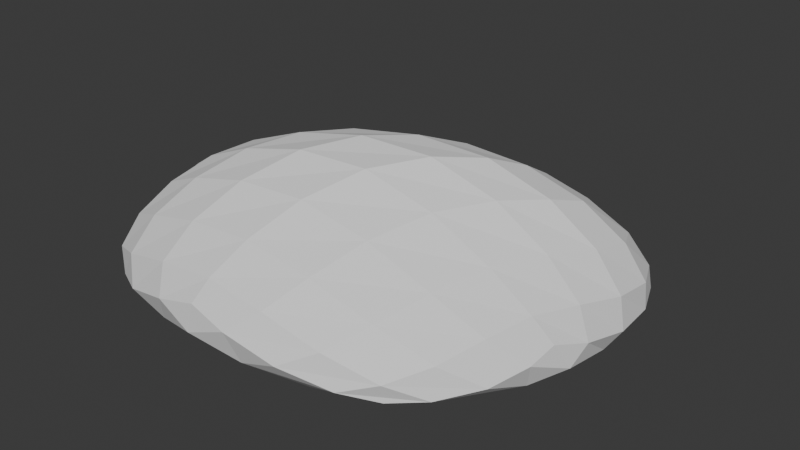 # Source: BurntObject.blend  (saved by Blender 4.2.66; exported with 4.5.12 LTS)
import bpy
from mathutils import Matrix  # noqa: F401  (used for matrix-valued properties, if any)

bpy.ops.wm.read_factory_settings(use_empty=True)
scene = bpy.context.scene
scene.name = 'Scene'

# ---- collections
col_collection = bpy.data.collections.new('Collection'); scene.collection.children.link(col_collection)

# ---- world
world_world = bpy.data.worlds.new('World'); scene.world = world_world
world_world.use_nodes = True; world_world.node_tree.nodes.clear()
_N = world_world.node_tree.nodes; _L = world_world.node_tree.links
n0 = _N.new('ShaderNodeOutputWorld'); n0.name = 'World Output'; n0.location = (300, 300)
n1 = _N.new('ShaderNodeBackground'); n1.name = 'Background'; n1.location = (10, 300)
n1.inputs[0].default_value = (0.05088, 0.05088, 0.05088, 1.0)
_L.new(n1.outputs[0], n0.inputs[0])
n0.is_active_output = True
world_world.color = (0.05088, 0.05088, 0.05088)
world_world.sun_shadow_jitter_overblur = 0.0

# ---- meshes
me_cube_001 = bpy.data.meshes.new('Cube.001')
me_cube_001.from_pydata([(-2.854, -0.667, -0.3159), (-5.04, -4.122, 0.6887), (-1.619, 4.144, 0.3093), (-2.623, 1.687, 2.413), (1.079, -1.148, -0.5314), (2.922, -4.327, 0.3794), (2.105, 4.198, -0.4028), (4.875, 2.81, 0.5292), (-4.628, -2.26, 2.661), (2.515, 1.783, 3.076), (4.805, -1.184, 0.9424), (-1.267, -5.477, 1.566), (0.4604, -1.99, 3.892), (-2.068, 3.386, 0.1141), (-2.512, 2.064, -0.103), (-2.785, 0.5395, -0.2582), (-3.513, -1.575, -0.1368), (-4.264, -2.685, 0.1384), (-4.822, -3.604, 0.4277), (-4.539, -1.531, 2.654), (-4.135, -0.4342, 2.61), (-3.395, 0.7677, 2.528), (-2.635, 2.345, 1.945), (-2.43, 3.163, 1.311), (-2.019, 3.841, 0.716), (1.465, 4.754, -0.2836), (0.4823, 5.018, -0.07836), (-0.6828, 4.727, 0.1393), (3.357, 2.264, 2.538), (4.208, 2.737, 1.758), (4.722, 2.912, 1.015), (4.372, 3.25, 0.2777), (3.552, 3.724, 0.007881), (2.724, 4.089, -0.2437), (1.466, 0.09858, -0.6261), (1.84, 1.771, -0.6676), (2.048, 3.29, -0.574), (4.693, -1.855, 0.7165), (4.32, -2.786, 0.5134), (3.648, -3.729, 0.4134), (2.642, -3.958, 0.1489), (2.114, -3.166, -0.122), (1.531, -2.099, -0.3691), (-2.101, -0.9488, -0.4509), (-0.9967, -1.219, -0.5394), (0.1813, -1.266, -0.5536), (-2.305, -5.501, 1.307), (-3.546, -5.271, 0.9848), (-4.533, -4.736, 0.7665), (-5.342, -3.763, 1.003), (-5.379, -3.216, 1.534), (-5.076, -2.682, 2.167), (-1.563, 1.876, 2.672), (-0.03084, 1.978, 2.921), (1.483, 1.911, 3.063), (5.179, 2.021, 0.4375), (5.278, 0.8602, 0.468), (5.105, -0.3168, 0.6851), (2.169, -4.919, 0.611), (0.9792, -5.376, 0.9436), (-0.3062, -5.535, 1.3), (-0.2374, -3.212, 3.422), (-0.7565, -4.315, 2.754), (-1.098, -5.104, 2.073), (2.427, 1.126, 3.467), (2.021, 0.2129, 3.839), (1.29, -0.8331, 4.015), (2.05, -1.765, 3.293), (3.398, -1.561, 2.403), (4.344, -1.359, 1.535), (-3.934, -2.404, 3.114), (-2.714, -2.406, 3.627), (-1.188, -2.236, 3.96), (-4.714, -0.1521, 0.9798), (-3.83, -0.3122, 0.07136), (-4.742, -1.511, 0.4337), (-5.288, -2.748, 0.7291), (-5.374, -2.017, 1.249), (-5.146, -1.67, 1.939), (-4.71, -0.3011, 1.851), (-3.849, 1.162, 1.878), (-3.703, 1.809, 1.191), (-3.019, 2.64, 0.585), (-3.645, 1.162, 0.3445), (1.412, 4.315, 1.175), (-0.6249, 4.67, 0.6524), (-0.7422, 3.999, 1.314), (-1.076, 2.995, 2.046), (0.6752, 3.156, 2.159), (2.267, 2.848, 2.323), (3.106, 3.561, 1.507), (3.844, 3.721, 0.7943), (2.791, 4.4, 0.48), (2.006, 4.852, 0.07982), (0.8632, 5.035, 0.4291), (4.132, 0.1351, -0.3007), (3.028, 2.766, -0.4647), (3.99, 2.323, -0.2633), (4.76, 2.122, 0.005896), (4.972, 0.6269, -0.01239), (4.989, -0.7841, 0.2439), (4.493, -1.629, 0.04809), (3.695, -2.833, 0.0478), (3.237, -1.759, -0.2445), (2.425, -0.72, -0.4739), (2.949, 1.037, -0.5409), (-1.393, -4.472, 0.08737), (0.2509, -2.801, -0.3281), (0.6243, -4.03, -0.02935), (1.355, -4.767, 0.2997), (-0.09186, -5.272, 0.5174), (-1.405, -5.54, 0.849), (-2.708, -5.138, 0.5064), (-3.939, -4.448, 0.3609), (-3.196, -3.67, 0.02797), (-2.587, -2.449, -0.2599), (-1.232, -2.913, -0.3074), (-0.9948, 3.944, -0.2064), (0.09312, 4.128, -0.4221), (1.097, 3.838, -0.5523), (-1.393, 2.524, -0.4165), (-0.3046, 2.579, -0.6083), (0.7638, 2.307, -0.6912), (-1.746, 0.7837, -0.5011), (-0.679, 0.693, -0.6436), (0.4144, 0.5013, -0.6829), (-1.87, -3.374, 3.428), (-3.322, -3.423, 3.085), (-4.439, -3.231, 2.6), (-2.358, -4.387, 2.697), (-3.76, -4.315, 2.363), (-4.81, -3.956, 1.932), (-2.561, -5.116, 1.947), (-3.875, -4.967, 1.625), (-4.847, -4.514, 1.294), (3.998, -2.477, 1.388), (2.881, -2.823, 2.178), (1.41, -3.04, 2.941), (3.584, -3.548, 1.127), (2.386, -3.994, 1.803), (0.8826, -4.21, 2.409), (2.954, -4.443, 0.8723), (1.787, -4.903, 1.378), (0.3789, -5.078, 1.836), (5.141, 1.969, 1.135), (4.639, 1.806, 2.005), (3.698, 1.472, 2.863), (5.123, 0.9001, 1.261), (4.506, 0.7727, 2.233), (3.447, 0.5173, 3.178), (4.783, -0.2288, 1.441), (4.007, -0.3516, 2.397), (2.807, -0.5653, 3.354), (0.9156, 0.9425, 3.637), (-0.7252, 0.8273, 3.466), (-2.27, 0.7211, 3.072), (0.3364, -0.06325, 4.014), (-1.404, -0.2824, 3.781), (-2.973, -0.4219, 3.279), (-0.4018, -1.122, 4.145), (-2.066, -1.357, 3.852), (-3.496, -1.474, 3.316)], [], [(74, 75, 73, 83), (76, 77, 73, 75), (78, 79, 73, 77), (80, 81, 73, 79), (82, 83, 73, 81), (0, 16, 74, 15), (16, 17, 75, 74), (15, 74, 83, 14), (1, 49, 76, 18), (49, 50, 77, 76), (18, 76, 75, 17), (8, 19, 78, 51), (19, 20, 79, 78), (51, 78, 77, 50), (3, 22, 80, 21), (22, 23, 81, 80), (21, 80, 79, 20), (2, 13, 82, 24), (13, 14, 83, 82), (24, 82, 81, 23), (85, 86, 84, 94), (87, 88, 84, 86), (89, 90, 84, 88), (91, 92, 84, 90), (93, 94, 84, 92), (2, 24, 85, 27), (24, 23, 86, 85), (27, 85, 94, 26), (3, 52, 87, 22), (52, 53, 88, 87), (22, 87, 86, 23), (9, 28, 89, 54), (28, 29, 90, 89), (54, 89, 88, 53), (7, 31, 91, 30), (31, 32, 92, 91), (30, 91, 90, 29), (6, 25, 93, 33), (25, 26, 94, 93), (33, 93, 92, 32), (96, 97, 95, 105), (98, 99, 95, 97), (100, 101, 95, 99), (102, 103, 95, 101), (104, 105, 95, 103), (6, 33, 96, 36), (33, 32, 97, 96), (36, 96, 105, 35), (7, 55, 98, 31), (55, 56, 99, 98), (31, 98, 97, 32), (10, 37, 100, 57), (37, 38, 101, 100), (57, 100, 99, 56), (5, 40, 102, 39), (40, 41, 103, 102), (39, 102, 101, 38), (4, 34, 104, 42), (34, 35, 105, 104), (42, 104, 103, 41), (107, 108, 106, 116), (109, 110, 106, 108), (111, 112, 106, 110), (113, 114, 106, 112), (115, 116, 106, 114), (4, 42, 107, 45), (42, 41, 108, 107), (45, 107, 116, 44), (5, 58, 109, 40), (58, 59, 110, 109), (40, 109, 108, 41), (11, 46, 111, 60), (46, 47, 112, 111), (60, 111, 110, 59), (1, 18, 113, 48), (18, 17, 114, 113), (48, 113, 112, 47), (0, 43, 115, 16), (43, 44, 116, 115), (16, 115, 114, 17), (117, 118, 121, 120), (118, 119, 122, 121), (120, 121, 124, 123), (121, 122, 125, 124), (2, 27, 117, 13), (27, 26, 118, 117), (26, 25, 119, 118), (25, 6, 36, 119), (119, 36, 35, 122), (122, 35, 34, 125), (125, 34, 4, 45), (124, 125, 45, 44), (123, 124, 44, 43), (15, 123, 43, 0), (14, 120, 123, 15), (13, 117, 120, 14), (126, 127, 130, 129), (127, 128, 131, 130), (129, 130, 133, 132), (130, 131, 134, 133), (12, 72, 126, 61), (72, 71, 127, 126), (71, 70, 128, 127), (70, 8, 51, 128), (128, 51, 50, 131), (131, 50, 49, 134), (134, 49, 1, 48), (133, 134, 48, 47), (132, 133, 47, 46), (63, 132, 46, 11), (62, 129, 132, 63), (61, 126, 129, 62), (135, 136, 139, 138), (136, 137, 140, 139), (138, 139, 142, 141), (139, 140, 143, 142), (10, 69, 135, 37), (69, 68, 136, 135), (68, 67, 137, 136), (67, 12, 61, 137), (137, 61, 62, 140), (140, 62, 63, 143), (143, 63, 11, 60), (142, 143, 60, 59), (141, 142, 59, 58), (39, 141, 58, 5), (38, 138, 141, 39), (37, 135, 138, 38), (144, 145, 148, 147), (145, 146, 149, 148), (147, 148, 151, 150), (148, 149, 152, 151), (7, 30, 144, 55), (30, 29, 145, 144), (29, 28, 146, 145), (28, 9, 64, 146), (146, 64, 65, 149), (149, 65, 66, 152), (152, 66, 12, 67), (151, 152, 67, 68), (150, 151, 68, 69), (57, 150, 69, 10), (56, 147, 150, 57), (55, 144, 147, 56), (153, 154, 157, 156), (154, 155, 158, 157), (156, 157, 160, 159), (157, 158, 161, 160), (9, 54, 153, 64), (54, 53, 154, 153), (53, 52, 155, 154), (52, 3, 21, 155), (155, 21, 20, 158), (158, 20, 19, 161), (161, 19, 8, 70), (160, 161, 70, 71), (159, 160, 71, 72), (66, 159, 72, 12), (65, 156, 159, 66), (64, 153, 156, 65)])
_uv = me_cube_001.uv_layers.new(name='UVMap')
_uv.uv.foreach_set('vector', [0.4432, 0.06207, 0.5092, 0.05805, 0.526, 0.125, 0.4473, 0.125, 0.5689, 0.04601, 0.5804, 0.08941, 0.526, 0.125, 0.5092, 0.05805, 0.6011, 0.125, 0.5812, 0.1606, 0.526, 0.125, 0.5804, 0.08941, 0.5721, 0.204, 0.5137, 0.1919, 0.526, 0.125, 0.5812, 0.1606, 0.4463, 0.1879, 0.4473, 0.125, 0.526, 0.125, 0.5137, 0.1919, 0.375, 0.0, 0.4375, 0.0, 0.4432, 0.06207, 0.375, 0.0625, 0.4375, 0.0, 0.5, 0.0, 0.5092, 0.05805, 0.4432, 0.06207, 0.375, 0.0625, 0.4432, 0.06207, 0.4473, 0.125, 0.375, 0.125, 0.625, 0.0, 0.625, 0.03125, 0.5689, 0.04601, 0.5625, 0.0, 0.625, 0.03125, 0.625, 0.0625, 0.5804, 0.08941, 0.5689, 0.04601, 0.5625, 0.0, 0.5689, 0.04601, 0.5092, 0.05805, 0.5, 0.0, 0.625, 0.125, 0.625, 0.1563, 0.6011, 0.125, 0.625, 0.09375, 0.625, 0.1563, 0.625, 0.1875, 0.5812, 0.1606, 0.6011, 0.125, 0.625, 0.09375, 0.6011, 0.125, 0.5804, 0.08941, 0.625, 0.0625, 0.625, 0.25, 0.5701, 0.25, 0.5721, 0.204, 0.625, 0.2188, 0.5701, 0.25, 0.5111, 0.25, 0.5137, 0.1919, 0.5721, 0.204, 0.625, 0.2188, 0.5721, 0.204, 0.5812, 0.1606, 0.625, 0.1875, 0.375, 0.25, 0.375, 0.1875, 0.4463, 0.1879, 0.4451, 0.25, 0.375, 0.1875, 0.375, 0.125, 0.4473, 0.125, 0.4463, 0.1879, 0.4451, 0.25, 0.4463, 0.1879, 0.5137, 0.1919, 0.5111, 0.25, 0.4464, 0.3121, 0.5138, 0.3081, 0.527, 0.375, 0.4482, 0.375, 0.5722, 0.296, 0.5813, 0.3394, 0.527, 0.375, 0.5138, 0.3081, 0.6013, 0.375, 0.5813, 0.4106, 0.527, 0.375, 0.5813, 0.3394, 0.5721, 0.4541, 0.5138, 0.442, 0.527, 0.375, 0.5813, 0.4106, 0.4464, 0.4379, 0.4482, 0.375, 0.527, 0.375, 0.5138, 0.442, 0.375, 0.25, 0.4451, 0.25, 0.4464, 0.3121, 0.375, 0.3125, 0.4451, 0.25, 0.5111, 0.25, 0.5138, 0.3081, 0.4464, 0.3121, 0.375, 0.3125, 0.4464, 0.3121, 0.4482, 0.375, 0.375, 0.375, 0.625, 0.25, 0.625, 0.2813, 0.5722, 0.296, 0.5701, 0.25, 0.625, 0.2813, 0.625, 0.3125, 0.5813, 0.3394, 0.5722, 0.296, 0.5701, 0.25, 0.5722, 0.296, 0.5138, 0.3081, 0.5111, 0.25, 0.625, 0.375, 0.625, 0.4063, 0.6013, 0.375, 0.625, 0.3438, 0.625, 0.4063, 0.625, 0.4375, 0.5813, 0.4106, 0.6013, 0.375, 0.625, 0.3438, 0.6013, 0.375, 0.5813, 0.3394, 0.625, 0.3125, 0.625, 0.5, 0.5694, 0.5012, 0.5721, 0.4541, 0.625, 0.4688, 0.5694, 0.5012, 0.511, 0.5004, 0.5138, 0.442, 0.5721, 0.4541, 0.625, 0.4688, 0.5721, 0.4541, 0.5813, 0.4106, 0.625, 0.4375, 0.375, 0.5, 0.375, 0.4375, 0.4464, 0.4379, 0.4456, 0.5001, 0.375, 0.4375, 0.375, 0.375, 0.4482, 0.375, 0.4464, 0.4379, 0.4456, 0.5001, 0.4464, 0.4379, 0.5138, 0.442, 0.511, 0.5004, 0.448, 0.5622, 0.5135, 0.5591, 0.5263, 0.625, 0.4504, 0.625, 0.5695, 0.55, 0.5785, 0.5942, 0.5263, 0.625, 0.5135, 0.5591, 0.6012, 0.625, 0.5785, 0.6558, 0.5263, 0.625, 0.5785, 0.5942, 0.5695, 0.7, 0.5135, 0.6909, 0.5263, 0.625, 0.5785, 0.6558, 0.448, 0.6878, 0.4504, 0.625, 0.5263, 0.625, 0.5135, 0.6909, 0.375, 0.5, 0.4456, 0.5001, 0.448, 0.5622, 0.3798, 0.5625, 0.4456, 0.5001, 0.511, 0.5004, 0.5135, 0.5591, 0.448, 0.5622, 0.3798, 0.5625, 0.448, 0.5622, 0.4504, 0.625, 0.3813, 0.625, 0.625, 0.5, 0.6161, 0.541, 0.5695, 0.55, 0.5694, 0.5012, 0.6161, 0.541, 0.6186, 0.5777, 0.5785, 0.5942, 0.5695, 0.55, 0.5694, 0.5012, 0.5695, 0.55, 0.5135, 0.5591, 0.511, 0.5004, 0.6396, 0.625, 0.6289, 0.6434, 0.6012, 0.625, 0.6289, 0.6066, 0.6289, 0.6434, 0.6186, 0.6723, 0.5785, 0.6558, 0.6012, 0.625, 0.6289, 0.6066, 0.6012, 0.625, 0.5785, 0.5942, 0.6186, 0.5777, 0.625, 0.75, 0.5694, 0.7488, 0.5695, 0.7, 0.6161, 0.709, 0.5694, 0.7488, 0.511, 0.7496, 0.5135, 0.6909, 0.5695, 0.7, 0.6161, 0.709, 0.5695, 0.7, 0.5785, 0.6558, 0.6186, 0.6723, 0.375, 0.75, 0.3798, 0.6875, 0.448, 0.6878, 0.4456, 0.7499, 0.3798, 0.6875, 0.3813, 0.625, 0.4504, 0.625, 0.448, 0.6878, 0.4456, 0.7499, 0.448, 0.6878, 0.5135, 0.6909, 0.511, 0.7496, 0.4463, 0.8121, 0.5137, 0.808, 0.526, 0.875, 0.4473, 0.875, 0.5721, 0.7959, 0.5812, 0.8394, 0.526, 0.875, 0.5137, 0.808, 0.6011, 0.875, 0.5804, 0.9106, 0.526, 0.875, 0.5812, 0.8394, 0.5689, 0.954, 0.5092, 0.9419, 0.526, 0.875, 0.5804, 0.9106, 0.4432, 0.9379, 0.4473, 0.875, 0.526, 0.875, 0.5092, 0.9419, 0.375, 0.75, 0.4456, 0.7499, 0.4463, 0.8121, 0.375, 0.8125, 0.4456, 0.7499, 0.511, 0.7496, 0.5137, 0.808, 0.4463, 0.8121, 0.375, 0.8125, 0.4463, 0.8121, 0.4473, 0.875, 0.375, 0.875, 0.625, 0.75, 0.625, 0.7813, 0.5721, 0.7959, 0.5694, 0.7488, 0.625, 0.7813, 0.625, 0.8125, 0.5812, 0.8394, 0.5721, 0.7959, 0.5694, 0.7488, 0.5721, 0.7959, 0.5137, 0.808, 0.511, 0.7496, 0.625, 0.875, 0.625, 0.9063, 0.6011, 0.875, 0.625, 0.8438, 0.625, 0.9063, 0.625, 0.9375, 0.5804, 0.9106, 0.6011, 0.875, 0.625, 0.8438, 0.6011, 0.875, 0.5812, 0.8394, 0.625, 0.8125, 0.625, 1.0, 0.5625, 1.0, 0.5689, 0.954, 0.625, 0.9688, 0.5625, 1.0, 0.5, 1.0, 0.5092, 0.9419, 0.5689, 0.954, 0.625, 0.9688, 0.5689, 0.954, 0.5804, 0.9106, 0.625, 0.9375, 0.375, 1.0, 0.375, 0.9375, 0.4432, 0.9379, 0.4375, 1.0, 0.375, 0.9375, 0.375, 0.875, 0.4473, 0.875, 0.4432, 0.9379, 0.4375, 1.0, 0.4432, 0.9379, 0.5092, 0.9419, 0.5, 1.0, 0.1876, 0.5625, 0.2505, 0.5625, 0.2507, 0.625, 0.1876, 0.625, 0.2505, 0.5625, 0.3142, 0.5625, 0.3149, 0.625, 0.2507, 0.625, 0.1876, 0.625, 0.2507, 0.625, 0.2505, 0.6875, 0.1876, 0.6875, 0.2507, 0.625, 0.3149, 0.625, 0.3142, 0.6875, 0.2505, 0.6875, 0.125, 0.5, 0.1875, 0.5, 0.1876, 0.5625, 0.125, 0.5625, 0.1875, 0.5, 0.25, 0.5, 0.2505, 0.5625, 0.1876, 0.5625, 0.25, 0.5, 0.3125, 0.5, 0.3142, 0.5625, 0.2505, 0.5625, 0.3125, 0.5, 0.375, 0.5, 0.3798, 0.5625, 0.3142, 0.5625, 0.3142, 0.5625, 0.3798, 0.5625, 0.3813, 0.625, 0.3149, 0.625, 0.3149, 0.625, 0.3813, 0.625, 0.3798, 0.6875, 0.3142, 0.6875, 0.3142, 0.6875, 0.3798, 0.6875, 0.375, 0.75, 0.3125, 0.75, 0.2505, 0.6875, 0.3142, 0.6875, 0.3125, 0.75, 0.25, 0.75, 0.1876, 0.6875, 0.2505, 0.6875, 0.25, 0.75, 0.1875, 0.75, 0.125, 0.6875, 0.1876, 0.6875, 0.1875, 0.75, 0.125, 0.75, 0.125, 0.625, 0.1876, 0.625, 0.1876, 0.6875, 0.125, 0.6875, 0.125, 0.5625, 0.1876, 0.5625, 0.1876, 0.625, 0.125, 0.625, 0.7813, 0.6563, 0.8125, 0.6562, 0.8125, 0.6875, 0.7813, 0.6875, 0.8125, 0.6562, 0.8438, 0.6562, 0.8438, 0.6875, 0.8125, 0.6875, 0.7813, 0.6875, 0.8125, 0.6875, 0.8125, 0.7188, 0.7813, 0.7188, 0.8125, 0.6875, 0.8438, 0.6875, 0.8438, 0.7188, 0.8125, 0.7188, 0.75, 0.625, 0.7813, 0.625, 0.7813, 0.6563, 0.75, 0.6563, 0.7813, 0.625, 0.8125, 0.625, 0.8125, 0.6562, 0.7813, 0.6563, 0.8125, 0.625, 0.8438, 0.625, 0.8438, 0.6562, 0.8125, 0.6562, 0.8438, 0.625, 0.875, 0.625, 0.875, 0.6563, 0.8438, 0.6562, 0.8438, 0.6562, 0.875, 0.6563, 0.875, 0.6875, 0.8438, 0.6875, 0.8438, 0.6875, 0.875, 0.6875, 0.875, 0.7188, 0.8438, 0.7188, 0.8438, 0.7188, 0.875, 0.7188, 0.875, 0.75, 0.8438, 0.75, 0.8125, 0.7188, 0.8438, 0.7188, 0.8438, 0.75, 0.8125, 0.75, 0.7813, 0.7188, 0.8125, 0.7188, 0.8125, 0.75, 0.7813, 0.75, 0.75, 0.7188, 0.7813, 0.7188, 0.7813, 0.75, 0.75, 0.75, 0.75, 0.6875, 0.7813, 0.6875, 0.7813, 0.7188, 0.75, 0.7188, 0.75, 0.6563, 0.7813, 0.6563, 0.7813, 0.6875, 0.75, 0.6875, 0.658, 0.6519, 0.688, 0.6551, 0.6869, 0.6858, 0.6541, 0.6815, 0.688, 0.6551, 0.7188, 0.6561, 0.7187, 0.6873, 0.6869, 0.6858, 0.6541, 0.6815, 0.6869, 0.6858, 0.6868, 0.7176, 0.6537, 0.7147, 0.6869, 0.6858, 0.7187, 0.6873, 0.7187, 0.7186, 0.6868, 0.7176, 0.6396, 0.625, 0.6609, 0.625, 0.658, 0.6519, 0.6289, 0.6434, 0.6609, 0.625, 0.6888, 0.625, 0.688, 0.6551, 0.658, 0.6519, 0.6888, 0.625, 0.7189, 0.625, 0.7188, 0.6561, 0.688, 0.6551, 0.7189, 0.625, 0.75, 0.625, 0.75, 0.6563, 0.7188, 0.6561, 0.7188, 0.6561, 0.75, 0.6563, 0.75, 0.6875, 0.7187, 0.6873, 0.7187, 0.6873, 0.75, 0.6875, 0.75, 0.7188, 0.7187, 0.7186, 0.7187, 0.7186, 0.75, 0.7188, 0.75, 0.75, 0.7188, 0.75, 0.6868, 0.7176, 0.7187, 0.7186, 0.7188, 0.75, 0.6875, 0.75, 0.6537, 0.7147, 0.6868, 0.7176, 0.6875, 0.75, 0.6563, 0.75, 0.6161, 0.709, 0.6537, 0.7147, 0.6563, 0.75, 0.625, 0.75, 0.6186, 0.6723, 0.6541, 0.6815, 0.6537, 0.7147, 0.6161, 0.709, 0.6289, 0.6434, 0.658, 0.6519, 0.6541, 0.6815, 0.6186, 0.6723, 0.6537, 0.5353, 0.6868, 0.5324, 0.6869, 0.5642, 0.6541, 0.5685, 0.6868, 0.5324, 0.7187, 0.5314, 0.7187, 0.5627, 0.6869, 0.5642, 0.6541, 0.5685, 0.6869, 0.5642, 0.688, 0.5949, 0.658, 0.5981, 0.6869, 0.5642, 0.7187, 0.5627, 0.7188, 0.5939, 0.688, 0.5949, 0.625, 0.5, 0.6563, 0.5, 0.6537, 0.5353, 0.6161, 0.541, 0.6563, 0.5, 0.6875, 0.5, 0.6868, 0.5324, 0.6537, 0.5353, 0.6875, 0.5, 0.7188, 0.5, 0.7187, 0.5314, 0.6868, 0.5324, 0.7188, 0.5, 0.75, 0.5, 0.75, 0.5313, 0.7187, 0.5314, 0.7187, 0.5314, 0.75, 0.5313, 0.75, 0.5625, 0.7187, 0.5627, 0.7187, 0.5627, 0.75, 0.5625, 0.75, 0.5938, 0.7188, 0.5939, 0.7188, 0.5939, 0.75, 0.5938, 0.75, 0.625, 0.7189, 0.625, 0.688, 0.5949, 0.7188, 0.5939, 0.7189, 0.625, 0.6888, 0.625, 0.658, 0.5981, 0.688, 0.5949, 0.6888, 0.625, 0.6609, 0.625, 0.6289, 0.6066, 0.658, 0.5981, 0.6609, 0.625, 0.6396, 0.625, 0.6186, 0.5777, 0.6541, 0.5685, 0.658, 0.5981, 0.6289, 0.6066, 0.6161, 0.541, 0.6537, 0.5353, 0.6541, 0.5685, 0.6186, 0.5777, 0.7813, 0.5313, 0.8125, 0.5313, 0.8125, 0.5625, 0.7813, 0.5625, 0.8125, 0.5313, 0.8438, 0.5313, 0.8438, 0.5625, 0.8125, 0.5625, 0.7813, 0.5625, 0.8125, 0.5625, 0.8125, 0.5938, 0.7813, 0.5938, 0.8125, 0.5625, 0.8438, 0.5625, 0.8438, 0.5937, 0.8125, 0.5938, 0.75, 0.5, 0.7813, 0.5, 0.7813, 0.5313, 0.75, 0.5313, 0.7813, 0.5, 0.8125, 0.5, 0.8125, 0.5313, 0.7813, 0.5313, 0.8125, 0.5, 0.8438, 0.5, 0.8438, 0.5313, 0.8125, 0.5313, 0.8438, 0.5, 0.875, 0.5, 0.875, 0.5313, 0.8438, 0.5313, 0.8438, 0.5313, 0.875, 0.5313, 0.875, 0.5625, 0.8438, 0.5625, 0.8438, 0.5625, 0.875, 0.5625, 0.875, 0.5938, 0.8438, 0.5937, 0.8438, 0.5937, 0.875, 0.5938, 0.875, 0.625, 0.8438, 0.625, 0.8125, 0.5938, 0.8438, 0.5937, 0.8438, 0.625, 0.8125, 0.625, 0.7813, 0.5938, 0.8125, 0.5938, 0.8125, 0.625, 0.7813, 0.625, 0.75, 0.5938, 0.7813, 0.5938, 0.7813, 0.625, 0.75, 0.625, 0.75, 0.5625, 0.7813, 0.5625, 0.7813, 0.5938, 0.75, 0.5938, 0.75, 0.5313, 0.7813, 0.5313, 0.7813, 0.5625, 0.75, 0.5625])
me_cube_001.update()

# ---- objects
ob_cube = bpy.data.objects.new('Cube', me_cube_001)

# ---- transforms, parenting, visibility, modifiers, constraints
ob_cube.location = (0.0, 0.0, 0.0)

# ---- collection membership
col_collection.objects.link(ob_cube)

# ---- scene / render settings (as saved in the file)
scene.frame_start = 1; scene.frame_end = 250; scene.frame_set(1)
scene.render.engine = 'BLENDER_EEVEE_NEXT'
bpy.context.view_layer.update()

# ---- added for rendering (the .blend has no active camera and no usable light): camera, sun
cam_auto = bpy.data.cameras.new('AutoCamera')
cam_auto.lens = 50.0
cam_auto.sensor_width = 36.0
cam_auto.clip_end = 1000.0
ob_auto_camera = bpy.data.objects.new('AutoCamera', cam_auto)
scene.collection.objects.link(ob_auto_camera)
ob_auto_camera.location = (14.5433, -17.7652, 13.4021)
ob_auto_camera.rotation_euler = (1.09748, -7.21219e-08, 0.694738)
scene.camera = ob_auto_camera
light_auto_sun = bpy.data.lights.new('AutoSun', 'SUN')
light_auto_sun.energy = 3.0
light_auto_sun.angle = 0.0523599
ob_auto_sun = bpy.data.objects.new('AutoSun', light_auto_sun)
scene.collection.objects.link(ob_auto_sun)
ob_auto_sun.rotation_euler = (0.872665, 0.174533, 0.523599)
bpy.context.view_layer.update()
